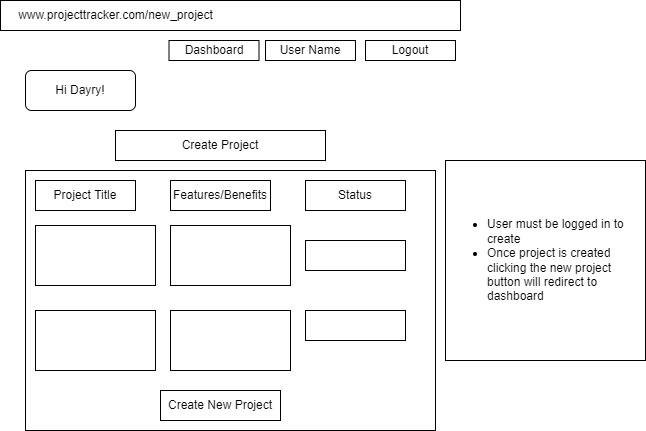

The diagram above was exported from draw.io. Its source (the exported page's mxGraphModel, read from the mxfile embedded in the PNG):
<mxGraphModel dx="1038" dy="513" grid="1" gridSize="10" guides="1" tooltips="1" connect="1" arrows="1" fold="1" page="1" pageScale="1" pageWidth="827" pageHeight="1169" math="0" shadow="0">
  <root>
    <mxCell id="WvOsYDSU7mh4bRBwH_B2-0" />
    <mxCell id="WvOsYDSU7mh4bRBwH_B2-1" parent="WvOsYDSU7mh4bRBwH_B2-0" />
    <mxCell id="BQsqtu4Uw9P7o6PvBfz--0" value="" style="rounded=0;whiteSpace=wrap;html=1;" vertex="1" parent="WvOsYDSU7mh4bRBwH_B2-1">
      <mxGeometry x="155" y="100" width="460" height="30" as="geometry" />
    </mxCell>
    <mxCell id="BQsqtu4Uw9P7o6PvBfz--1" value="www.projecttracker.com/new_project" style="text;html=1;resizable=0;autosize=1;align=center;verticalAlign=middle;points=[];fillColor=none;strokeColor=none;rounded=0;" vertex="1" parent="WvOsYDSU7mh4bRBwH_B2-1">
      <mxGeometry x="165" y="105" width="210" height="20" as="geometry" />
    </mxCell>
    <mxCell id="BQsqtu4Uw9P7o6PvBfz--2" value="Logout" style="rounded=0;whiteSpace=wrap;html=1;" vertex="1" parent="WvOsYDSU7mh4bRBwH_B2-1">
      <mxGeometry x="520" y="140" width="90" height="20" as="geometry" />
    </mxCell>
    <mxCell id="BQsqtu4Uw9P7o6PvBfz--3" value="User Name" style="rounded=0;whiteSpace=wrap;html=1;" vertex="1" parent="WvOsYDSU7mh4bRBwH_B2-1">
      <mxGeometry x="420" y="140" width="90" height="20" as="geometry" />
    </mxCell>
    <mxCell id="BQsqtu4Uw9P7o6PvBfz--4" value="Dashboard" style="rounded=0;whiteSpace=wrap;html=1;" vertex="1" parent="WvOsYDSU7mh4bRBwH_B2-1">
      <mxGeometry x="323.5" y="140" width="90" height="20" as="geometry" />
    </mxCell>
    <mxCell id="BQsqtu4Uw9P7o6PvBfz--5" value="" style="rounded=0;whiteSpace=wrap;html=1;" vertex="1" parent="WvOsYDSU7mh4bRBwH_B2-1">
      <mxGeometry x="180" y="270" width="410" height="260" as="geometry" />
    </mxCell>
    <mxCell id="BQsqtu4Uw9P7o6PvBfz--6" value="Create Project" style="rounded=0;whiteSpace=wrap;html=1;" vertex="1" parent="WvOsYDSU7mh4bRBwH_B2-1">
      <mxGeometry x="270" y="230" width="210" height="30" as="geometry" />
    </mxCell>
    <mxCell id="BQsqtu4Uw9P7o6PvBfz--7" value="Project Title" style="rounded=0;whiteSpace=wrap;html=1;" vertex="1" parent="WvOsYDSU7mh4bRBwH_B2-1">
      <mxGeometry x="190" y="280" width="100" height="30" as="geometry" />
    </mxCell>
    <mxCell id="BQsqtu4Uw9P7o6PvBfz--8" value="Status" style="rounded=0;whiteSpace=wrap;html=1;" vertex="1" parent="WvOsYDSU7mh4bRBwH_B2-1">
      <mxGeometry x="460" y="280" width="100" height="30" as="geometry" />
    </mxCell>
    <mxCell id="BQsqtu4Uw9P7o6PvBfz--9" value="Features/Benefits" style="rounded=0;whiteSpace=wrap;html=1;" vertex="1" parent="WvOsYDSU7mh4bRBwH_B2-1">
      <mxGeometry x="325" y="280" width="100" height="30" as="geometry" />
    </mxCell>
    <mxCell id="BQsqtu4Uw9P7o6PvBfz--10" value="" style="rounded=0;whiteSpace=wrap;html=1;" vertex="1" parent="WvOsYDSU7mh4bRBwH_B2-1">
      <mxGeometry x="190" y="325" width="120" height="60" as="geometry" />
    </mxCell>
    <mxCell id="BQsqtu4Uw9P7o6PvBfz--11" value="" style="rounded=0;whiteSpace=wrap;html=1;" vertex="1" parent="WvOsYDSU7mh4bRBwH_B2-1">
      <mxGeometry x="190" y="410" width="120" height="60" as="geometry" />
    </mxCell>
    <mxCell id="BQsqtu4Uw9P7o6PvBfz--12" value="" style="rounded=0;whiteSpace=wrap;html=1;" vertex="1" parent="WvOsYDSU7mh4bRBwH_B2-1">
      <mxGeometry x="325" y="325" width="120" height="60" as="geometry" />
    </mxCell>
    <mxCell id="BQsqtu4Uw9P7o6PvBfz--13" value="" style="rounded=0;whiteSpace=wrap;html=1;" vertex="1" parent="WvOsYDSU7mh4bRBwH_B2-1">
      <mxGeometry x="325" y="410" width="120" height="60" as="geometry" />
    </mxCell>
    <mxCell id="BQsqtu4Uw9P7o6PvBfz--14" value="" style="rounded=0;whiteSpace=wrap;html=1;" vertex="1" parent="WvOsYDSU7mh4bRBwH_B2-1">
      <mxGeometry x="460" y="340" width="100" height="30" as="geometry" />
    </mxCell>
    <mxCell id="BQsqtu4Uw9P7o6PvBfz--15" value="" style="rounded=0;whiteSpace=wrap;html=1;" vertex="1" parent="WvOsYDSU7mh4bRBwH_B2-1">
      <mxGeometry x="460" y="410" width="100" height="30" as="geometry" />
    </mxCell>
    <mxCell id="BQsqtu4Uw9P7o6PvBfz--16" value="Create New Project" style="rounded=0;whiteSpace=wrap;html=1;" vertex="1" parent="WvOsYDSU7mh4bRBwH_B2-1">
      <mxGeometry x="315" y="490" width="120" height="30" as="geometry" />
    </mxCell>
    <mxCell id="BQsqtu4Uw9P7o6PvBfz--17" value="Hi Dayry!" style="rounded=1;whiteSpace=wrap;html=1;" vertex="1" parent="WvOsYDSU7mh4bRBwH_B2-1">
      <mxGeometry x="180" y="170" width="110" height="40" as="geometry" />
    </mxCell>
    <mxCell id="zn5I8fSz3UaRcOzbyiYV-0" value="&lt;ul&gt;&lt;li&gt;User must be logged in to create&lt;/li&gt;&lt;li&gt;Once project is created clicking the new project button will redirect to dashboard&lt;/li&gt;&lt;/ul&gt;" style="whiteSpace=wrap;html=1;aspect=fixed;align=left;" vertex="1" parent="WvOsYDSU7mh4bRBwH_B2-1">
      <mxGeometry x="600" y="260" width="200" height="200" as="geometry" />
    </mxCell>
  </root>
</mxGraphModel>